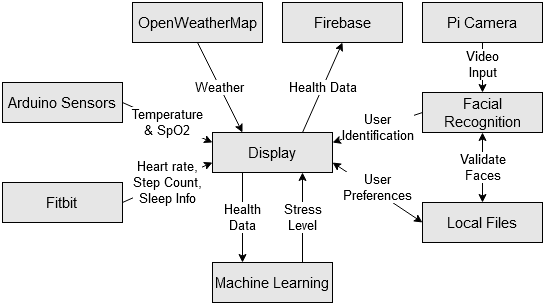

The diagram above was exported from draw.io. Its source (the exported page's mxGraphModel, read from the mxfile embedded in the PNG):
<mxGraphModel dx="1422" dy="763" grid="1" gridSize="10" guides="1" tooltips="1" connect="1" arrows="1" fold="1" page="1" pageScale="1" pageWidth="827" pageHeight="1169" math="0" shadow="0">
  <root>
    <mxCell id="WIyWlLk6GJQsqaUBKTNV-0" />
    <mxCell id="WIyWlLk6GJQsqaUBKTNV-1" parent="WIyWlLk6GJQsqaUBKTNV-0" />
    <mxCell id="cMQjX6AJuVBMPXUGEEFu-3" value="&lt;div style=&quot;font-size: 13px;&quot;&gt;Health&lt;/div&gt;&lt;div style=&quot;font-size: 13px;&quot;&gt;Data&lt;/div&gt;" style="edgeStyle=orthogonalEdgeStyle;rounded=0;orthogonalLoop=1;jettySize=auto;html=1;exitX=0.25;exitY=1;exitDx=0;exitDy=0;entryX=0.25;entryY=0;entryDx=0;entryDy=0;fontSize=13;" parent="WIyWlLk6GJQsqaUBKTNV-1" source="dYZG5hRCoRznFUXV01ar-0" target="cMQjX6AJuVBMPXUGEEFu-0" edge="1">
      <mxGeometry relative="1" as="geometry" />
    </mxCell>
    <mxCell id="dYZG5hRCoRznFUXV01ar-0" value="Display" style="rounded=0;whiteSpace=wrap;html=1;fontSize=15;labelBackgroundColor=none;fillColor=#E6E6E6;" parent="WIyWlLk6GJQsqaUBKTNV-1" vertex="1">
      <mxGeometry x="320" y="170" width="120" height="40" as="geometry" />
    </mxCell>
    <mxCell id="dYZG5hRCoRznFUXV01ar-2" value="User&lt;br&gt;Identification" style="rounded=0;orthogonalLoop=1;jettySize=auto;html=1;exitX=0;exitY=0.5;exitDx=0;exitDy=0;entryX=1;entryY=0.25;entryDx=0;entryDy=0;startArrow=none;startFill=0;fontSize=13;" parent="WIyWlLk6GJQsqaUBKTNV-1" source="dYZG5hRCoRznFUXV01ar-1" target="dYZG5hRCoRznFUXV01ar-0" edge="1">
      <mxGeometry relative="1" as="geometry" />
    </mxCell>
    <mxCell id="dYZG5hRCoRznFUXV01ar-10" value="Validate&lt;br&gt;Faces" style="edgeStyle=none;rounded=0;orthogonalLoop=1;jettySize=auto;html=1;exitX=0.5;exitY=1;exitDx=0;exitDy=0;entryX=0.5;entryY=0;entryDx=0;entryDy=0;startArrow=classic;startFill=1;fontSize=13;" parent="WIyWlLk6GJQsqaUBKTNV-1" source="dYZG5hRCoRznFUXV01ar-1" target="dYZG5hRCoRznFUXV01ar-9" edge="1">
      <mxGeometry relative="1" as="geometry" />
    </mxCell>
    <mxCell id="dYZG5hRCoRznFUXV01ar-1" value="Facial Recognition" style="rounded=0;whiteSpace=wrap;html=1;fontSize=15;labelBackgroundColor=none;fillColor=#E6E6E6;" parent="WIyWlLk6GJQsqaUBKTNV-1" vertex="1">
      <mxGeometry x="530" y="130" width="120" height="40" as="geometry" />
    </mxCell>
    <mxCell id="dYZG5hRCoRznFUXV01ar-4" value="&lt;div style=&quot;font-size: 13px;&quot;&gt;Heart rate,&lt;/div&gt;&lt;div style=&quot;font-size: 13px;&quot;&gt;Step Count,&lt;/div&gt;&lt;div style=&quot;font-size: 13px;&quot;&gt;Sleep Info&lt;/div&gt;" style="edgeStyle=none;rounded=0;orthogonalLoop=1;jettySize=auto;html=1;exitX=1;exitY=0.5;exitDx=0;exitDy=0;fontSize=13;entryX=0;entryY=0.75;entryDx=0;entryDy=0;" parent="WIyWlLk6GJQsqaUBKTNV-1" source="dYZG5hRCoRznFUXV01ar-3" target="dYZG5hRCoRznFUXV01ar-0" edge="1">
      <mxGeometry relative="1" as="geometry">
        <mxPoint x="320" y="190" as="targetPoint" />
      </mxGeometry>
    </mxCell>
    <mxCell id="dYZG5hRCoRznFUXV01ar-3" value="&lt;div style=&quot;font-size: 15px&quot;&gt;Fitbit&lt;br&gt;&lt;/div&gt;" style="rounded=0;whiteSpace=wrap;html=1;fontSize=15;labelBackgroundColor=none;fillColor=#E6E6E6;" parent="WIyWlLk6GJQsqaUBKTNV-1" vertex="1">
      <mxGeometry x="110" y="220" width="120" height="40" as="geometry" />
    </mxCell>
    <mxCell id="dYZG5hRCoRznFUXV01ar-8" value="Video&lt;br&gt;Input" style="edgeStyle=none;rounded=0;orthogonalLoop=1;jettySize=auto;html=1;fontSize=13;entryX=0.5;entryY=0;entryDx=0;entryDy=0;exitX=0.5;exitY=1;exitDx=0;exitDy=0;" parent="WIyWlLk6GJQsqaUBKTNV-1" source="dYZG5hRCoRznFUXV01ar-7" target="dYZG5hRCoRznFUXV01ar-1" edge="1">
      <mxGeometry x="-0.1111" relative="1" as="geometry">
        <Array as="points" />
        <mxPoint as="offset" />
        <mxPoint x="710" y="100" as="sourcePoint" />
        <mxPoint x="590" y="120" as="targetPoint" />
      </mxGeometry>
    </mxCell>
    <mxCell id="dYZG5hRCoRznFUXV01ar-7" value="Pi Camera" style="rounded=0;whiteSpace=wrap;html=1;fontSize=15;labelBackgroundColor=none;fillColor=#E6E6E6;" parent="WIyWlLk6GJQsqaUBKTNV-1" vertex="1">
      <mxGeometry x="530" y="40" width="120" height="40" as="geometry" />
    </mxCell>
    <mxCell id="dYZG5hRCoRznFUXV01ar-13" value="User&lt;br&gt;Preferences" style="edgeStyle=none;rounded=0;orthogonalLoop=1;jettySize=auto;html=1;exitX=0;exitY=0.5;exitDx=0;exitDy=0;entryX=1;entryY=0.75;entryDx=0;entryDy=0;startArrow=classic;startFill=1;fontSize=13;spacingBottom=10;" parent="WIyWlLk6GJQsqaUBKTNV-1" source="dYZG5hRCoRznFUXV01ar-9" target="dYZG5hRCoRznFUXV01ar-0" edge="1">
      <mxGeometry relative="1" as="geometry" />
    </mxCell>
    <mxCell id="dYZG5hRCoRznFUXV01ar-9" value="Local Files" style="rounded=0;whiteSpace=wrap;html=1;fontSize=15;labelBackgroundColor=none;fillColor=#E6E6E6;" parent="WIyWlLk6GJQsqaUBKTNV-1" vertex="1">
      <mxGeometry x="530" y="240" width="120" height="40" as="geometry" />
    </mxCell>
    <mxCell id="dYZG5hRCoRznFUXV01ar-12" value="Weather" style="edgeStyle=none;rounded=0;orthogonalLoop=1;jettySize=auto;html=1;exitX=0.5;exitY=1;exitDx=0;exitDy=0;entryX=0.25;entryY=0;entryDx=0;entryDy=0;startArrow=none;startFill=0;fontSize=13;" parent="WIyWlLk6GJQsqaUBKTNV-1" source="dYZG5hRCoRznFUXV01ar-11" target="dYZG5hRCoRznFUXV01ar-0" edge="1">
      <mxGeometry relative="1" as="geometry" />
    </mxCell>
    <mxCell id="dYZG5hRCoRznFUXV01ar-11" value="OpenWeatherMap" style="rounded=0;whiteSpace=wrap;html=1;fontSize=15;labelBackgroundColor=none;fillColor=#E6E6E6;" parent="WIyWlLk6GJQsqaUBKTNV-1" vertex="1">
      <mxGeometry x="240" y="40" width="130" height="40" as="geometry" />
    </mxCell>
    <mxCell id="S56EIcA-YjfGRViqw_vh-0" value="Firebase" style="rounded=0;whiteSpace=wrap;html=1;fontSize=15;labelBackgroundColor=none;fillColor=#E6E6E6;" parent="WIyWlLk6GJQsqaUBKTNV-1" vertex="1">
      <mxGeometry x="390" y="40" width="120" height="40" as="geometry" />
    </mxCell>
    <mxCell id="S56EIcA-YjfGRViqw_vh-5" value="Health Data" style="endArrow=classic;html=1;exitX=0.75;exitY=0;exitDx=0;exitDy=0;fontSize=13;entryX=0.5;entryY=1;entryDx=0;entryDy=0;" parent="WIyWlLk6GJQsqaUBKTNV-1" source="dYZG5hRCoRznFUXV01ar-0" target="S56EIcA-YjfGRViqw_vh-0" edge="1">
      <mxGeometry width="50" height="50" relative="1" as="geometry">
        <mxPoint x="390" y="340" as="sourcePoint" />
        <mxPoint x="440" y="290" as="targetPoint" />
      </mxGeometry>
    </mxCell>
    <mxCell id="nBrJeHUk0Ata-F_0PJ-A-1" value="&lt;div style=&quot;font-size: 13px&quot;&gt;Temperature&lt;/div&gt;&lt;div style=&quot;font-size: 13px&quot;&gt;&amp;amp; SpO2&lt;br style=&quot;font-size: 13px&quot;&gt;&lt;/div&gt;" style="rounded=0;orthogonalLoop=1;jettySize=auto;html=1;exitX=1;exitY=0.5;exitDx=0;exitDy=0;entryX=0;entryY=0.25;entryDx=0;entryDy=0;fontSize=13;" parent="WIyWlLk6GJQsqaUBKTNV-1" source="nBrJeHUk0Ata-F_0PJ-A-0" target="dYZG5hRCoRznFUXV01ar-0" edge="1">
      <mxGeometry relative="1" as="geometry" />
    </mxCell>
    <mxCell id="nBrJeHUk0Ata-F_0PJ-A-0" value="Arduino Sensors" style="rounded=0;whiteSpace=wrap;html=1;fontSize=15;labelBackgroundColor=none;fillColor=#E6E6E6;" parent="WIyWlLk6GJQsqaUBKTNV-1" vertex="1">
      <mxGeometry x="110" y="120" width="120" height="40" as="geometry" />
    </mxCell>
    <mxCell id="cMQjX6AJuVBMPXUGEEFu-2" value="&lt;div style=&quot;font-size: 13px;&quot;&gt;Stress&lt;/div&gt;&lt;div style=&quot;font-size: 13px;&quot;&gt;Level&lt;/div&gt;" style="edgeStyle=orthogonalEdgeStyle;rounded=0;orthogonalLoop=1;jettySize=auto;html=1;exitX=0.75;exitY=0;exitDx=0;exitDy=0;entryX=0.75;entryY=1;entryDx=0;entryDy=0;fontSize=13;" parent="WIyWlLk6GJQsqaUBKTNV-1" source="cMQjX6AJuVBMPXUGEEFu-0" target="dYZG5hRCoRznFUXV01ar-0" edge="1">
      <mxGeometry relative="1" as="geometry" />
    </mxCell>
    <mxCell id="cMQjX6AJuVBMPXUGEEFu-0" value="Machine Learning" style="rounded=0;whiteSpace=wrap;html=1;fontSize=15;labelBackgroundColor=none;fillColor=#E6E6E6;" parent="WIyWlLk6GJQsqaUBKTNV-1" vertex="1">
      <mxGeometry x="320" y="300" width="120" height="40" as="geometry" />
    </mxCell>
  </root>
</mxGraphModel>